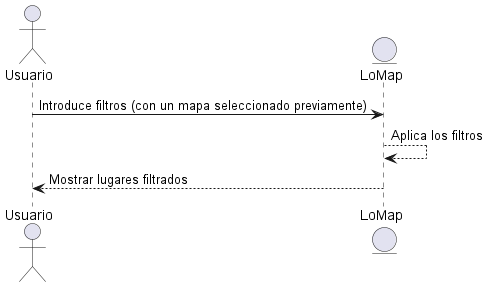

The diagram above was rendered by PlantUML. Its source (embedded in the PNG):
@startuml
actor Usuario
entity LoMap
Usuario -> LoMap: Introduce filtros (con un mapa seleccionado previamente)
LoMap--> LoMap: Aplica los filtros
LoMap--> Usuario: Mostrar lugares filtrados
@enduml